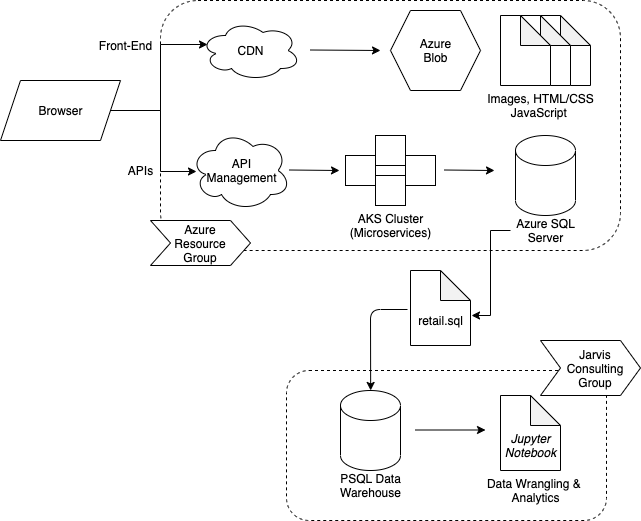

The diagram above was exported from draw.io. Its source (the exported page's mxGraphModel, read from the mxfile embedded in the PNG):
<mxGraphModel dx="937" dy="572" grid="1" gridSize="10" guides="1" tooltips="1" connect="1" arrows="1" fold="1" page="1" pageScale="1" pageWidth="827" pageHeight="1169" math="0" shadow="0">
  <root>
    <mxCell id="0" />
    <mxCell id="1" parent="0" />
    <mxCell id="P7u6GEgVmPpxaCEBfEX5-1" value="" style="rounded=1;whiteSpace=wrap;html=1;dashed=1;" vertex="1" parent="1">
      <mxGeometry x="190" y="80" width="460" height="250" as="geometry" />
    </mxCell>
    <mxCell id="P7u6GEgVmPpxaCEBfEX5-36" style="edgeStyle=orthogonalEdgeStyle;rounded=0;orthogonalLoop=1;jettySize=auto;html=1;entryX=0;entryY=0.533;entryDx=0;entryDy=0;entryPerimeter=0;" edge="1" parent="1" source="P7u6GEgVmPpxaCEBfEX5-2" target="P7u6GEgVmPpxaCEBfEX5-19">
      <mxGeometry relative="1" as="geometry">
        <Array as="points">
          <mxPoint x="190" y="190" />
          <mxPoint x="190" y="251" />
        </Array>
      </mxGeometry>
    </mxCell>
    <mxCell id="P7u6GEgVmPpxaCEBfEX5-40" style="edgeStyle=orthogonalEdgeStyle;rounded=0;orthogonalLoop=1;jettySize=auto;html=1;entryX=0.07;entryY=0.4;entryDx=0;entryDy=0;entryPerimeter=0;" edge="1" parent="1" source="P7u6GEgVmPpxaCEBfEX5-2" target="P7u6GEgVmPpxaCEBfEX5-4">
      <mxGeometry relative="1" as="geometry" />
    </mxCell>
    <mxCell id="P7u6GEgVmPpxaCEBfEX5-2" value="" style="shape=parallelogram;perimeter=parallelogramPerimeter;whiteSpace=wrap;html=1;fixedSize=1;size=20;" vertex="1" parent="1">
      <mxGeometry x="30" y="160" width="120" height="60" as="geometry" />
    </mxCell>
    <mxCell id="P7u6GEgVmPpxaCEBfEX5-3" value="Browser" style="text;html=1;align=center;verticalAlign=middle;resizable=0;points=[];autosize=1;" vertex="1" parent="1">
      <mxGeometry x="60" y="180" width="60" height="20" as="geometry" />
    </mxCell>
    <mxCell id="P7u6GEgVmPpxaCEBfEX5-4" value="" style="ellipse;shape=cloud;whiteSpace=wrap;html=1;" vertex="1" parent="1">
      <mxGeometry x="230" y="100" width="100" height="60" as="geometry" />
    </mxCell>
    <mxCell id="P7u6GEgVmPpxaCEBfEX5-5" value="CDN" style="text;html=1;align=center;verticalAlign=middle;resizable=0;points=[];autosize=1;" vertex="1" parent="1">
      <mxGeometry x="260" y="120" width="40" height="20" as="geometry" />
    </mxCell>
    <mxCell id="P7u6GEgVmPpxaCEBfEX5-7" value="" style="endArrow=classic;html=1;" edge="1" parent="1">
      <mxGeometry width="50" height="50" relative="1" as="geometry">
        <mxPoint x="340" y="129.5" as="sourcePoint" />
        <mxPoint x="410" y="130" as="targetPoint" />
      </mxGeometry>
    </mxCell>
    <mxCell id="P7u6GEgVmPpxaCEBfEX5-11" value="" style="shape=hexagon;perimeter=hexagonPerimeter2;whiteSpace=wrap;html=1;fixedSize=1;" vertex="1" parent="1">
      <mxGeometry x="420" y="90" width="90" height="80" as="geometry" />
    </mxCell>
    <mxCell id="P7u6GEgVmPpxaCEBfEX5-12" value="Azure&lt;br&gt;Blob" style="text;html=1;align=center;verticalAlign=middle;resizable=0;points=[];autosize=1;" vertex="1" parent="1">
      <mxGeometry x="440" y="115" width="50" height="30" as="geometry" />
    </mxCell>
    <mxCell id="P7u6GEgVmPpxaCEBfEX5-13" value="" style="shape=note;whiteSpace=wrap;html=1;backgroundOutline=1;darkOpacity=0.05;" vertex="1" parent="1">
      <mxGeometry x="570" y="95" width="50" height="70" as="geometry" />
    </mxCell>
    <mxCell id="P7u6GEgVmPpxaCEBfEX5-15" value="" style="shape=note;whiteSpace=wrap;html=1;backgroundOutline=1;darkOpacity=0.05;" vertex="1" parent="1">
      <mxGeometry x="550" y="95" width="50" height="70" as="geometry" />
    </mxCell>
    <mxCell id="P7u6GEgVmPpxaCEBfEX5-16" value="" style="shape=note;whiteSpace=wrap;html=1;backgroundOutline=1;darkOpacity=0.05;" vertex="1" parent="1">
      <mxGeometry x="530" y="95" width="50" height="70" as="geometry" />
    </mxCell>
    <mxCell id="P7u6GEgVmPpxaCEBfEX5-17" value="Images, HTML/CSS&lt;br&gt;JavaScript&amp;nbsp;" style="text;html=1;align=center;verticalAlign=middle;resizable=0;points=[];autosize=1;" vertex="1" parent="1">
      <mxGeometry x="510" y="170" width="120" height="30" as="geometry" />
    </mxCell>
    <mxCell id="P7u6GEgVmPpxaCEBfEX5-18" value="" style="ellipse;shape=cloud;whiteSpace=wrap;html=1;" vertex="1" parent="1">
      <mxGeometry x="220" y="210" width="100" height="80" as="geometry" />
    </mxCell>
    <mxCell id="P7u6GEgVmPpxaCEBfEX5-19" value="API&lt;br&gt;Management" style="text;html=1;align=center;verticalAlign=middle;resizable=0;points=[];autosize=1;" vertex="1" parent="1">
      <mxGeometry x="226" y="235" width="90" height="30" as="geometry" />
    </mxCell>
    <mxCell id="P7u6GEgVmPpxaCEBfEX5-20" value="" style="endArrow=classic;html=1;" edge="1" parent="1">
      <mxGeometry width="50" height="50" relative="1" as="geometry">
        <mxPoint x="319" y="249.5" as="sourcePoint" />
        <mxPoint x="369" y="250" as="targetPoint" />
      </mxGeometry>
    </mxCell>
    <mxCell id="P7u6GEgVmPpxaCEBfEX5-21" value="" style="whiteSpace=wrap;html=1;aspect=fixed;" vertex="1" parent="1">
      <mxGeometry x="405" y="215" width="30" height="30" as="geometry" />
    </mxCell>
    <mxCell id="P7u6GEgVmPpxaCEBfEX5-22" value="" style="whiteSpace=wrap;html=1;aspect=fixed;" vertex="1" parent="1">
      <mxGeometry x="435" y="235" width="30" height="30" as="geometry" />
    </mxCell>
    <mxCell id="P7u6GEgVmPpxaCEBfEX5-23" value="" style="whiteSpace=wrap;html=1;aspect=fixed;" vertex="1" parent="1">
      <mxGeometry x="375" y="235" width="30" height="30" as="geometry" />
    </mxCell>
    <mxCell id="P7u6GEgVmPpxaCEBfEX5-24" value="" style="whiteSpace=wrap;html=1;aspect=fixed;" vertex="1" parent="1">
      <mxGeometry x="405" y="255" width="30" height="30" as="geometry" />
    </mxCell>
    <mxCell id="P7u6GEgVmPpxaCEBfEX5-25" value="AKS Cluster&lt;br&gt;(Microservices)" style="text;html=1;align=center;verticalAlign=middle;resizable=0;points=[];autosize=1;" vertex="1" parent="1">
      <mxGeometry x="370" y="290" width="100" height="30" as="geometry" />
    </mxCell>
    <mxCell id="P7u6GEgVmPpxaCEBfEX5-26" value="" style="endArrow=classic;html=1;" edge="1" parent="1">
      <mxGeometry width="50" height="50" relative="1" as="geometry">
        <mxPoint x="474" y="249.5" as="sourcePoint" />
        <mxPoint x="524" y="250" as="targetPoint" />
      </mxGeometry>
    </mxCell>
    <mxCell id="P7u6GEgVmPpxaCEBfEX5-27" value="" style="shape=cylinder3;whiteSpace=wrap;html=1;boundedLbl=1;backgroundOutline=1;size=15;" vertex="1" parent="1">
      <mxGeometry x="545" y="215" width="60" height="80" as="geometry" />
    </mxCell>
    <mxCell id="P7u6GEgVmPpxaCEBfEX5-51" style="edgeStyle=orthogonalEdgeStyle;rounded=0;orthogonalLoop=1;jettySize=auto;html=1;entryX=1.017;entryY=0.25;entryDx=0;entryDy=0;entryPerimeter=0;" edge="1" parent="1" source="P7u6GEgVmPpxaCEBfEX5-29" target="P7u6GEgVmPpxaCEBfEX5-49">
      <mxGeometry relative="1" as="geometry" />
    </mxCell>
    <mxCell id="P7u6GEgVmPpxaCEBfEX5-29" value="Azure SQL&lt;br&gt;Server" style="text;html=1;align=center;verticalAlign=middle;resizable=0;points=[];autosize=1;" vertex="1" parent="1">
      <mxGeometry x="540" y="295" width="70" height="30" as="geometry" />
    </mxCell>
    <mxCell id="P7u6GEgVmPpxaCEBfEX5-41" value="Front-End" style="text;html=1;align=center;verticalAlign=middle;resizable=0;points=[];autosize=1;" vertex="1" parent="1">
      <mxGeometry x="120" y="115" width="70" height="20" as="geometry" />
    </mxCell>
    <mxCell id="P7u6GEgVmPpxaCEBfEX5-42" value="APIs" style="text;html=1;align=center;verticalAlign=middle;resizable=0;points=[];autosize=1;" vertex="1" parent="1">
      <mxGeometry x="150" y="240" width="40" height="20" as="geometry" />
    </mxCell>
    <mxCell id="P7u6GEgVmPpxaCEBfEX5-43" value="" style="shape=step;perimeter=stepPerimeter;whiteSpace=wrap;html=1;fixedSize=1;" vertex="1" parent="1">
      <mxGeometry x="180" y="300" width="100" height="45" as="geometry" />
    </mxCell>
    <mxCell id="P7u6GEgVmPpxaCEBfEX5-47" value="Azure Resource Group" style="text;html=1;strokeColor=none;fillColor=none;align=center;verticalAlign=middle;whiteSpace=wrap;rounded=0;" vertex="1" parent="1">
      <mxGeometry x="200" y="312.5" width="60" height="20" as="geometry" />
    </mxCell>
    <mxCell id="P7u6GEgVmPpxaCEBfEX5-48" value="" style="shape=note;whiteSpace=wrap;html=1;backgroundOutline=1;darkOpacity=0.05;" vertex="1" parent="1">
      <mxGeometry x="440" y="350" width="60" height="75" as="geometry" />
    </mxCell>
    <mxCell id="P7u6GEgVmPpxaCEBfEX5-49" value="retail.sql" style="text;html=1;align=center;verticalAlign=middle;resizable=0;points=[];autosize=1;" vertex="1" parent="1">
      <mxGeometry x="440" y="390" width="60" height="20" as="geometry" />
    </mxCell>
    <mxCell id="P7u6GEgVmPpxaCEBfEX5-52" value="" style="shape=cylinder3;whiteSpace=wrap;html=1;boundedLbl=1;backgroundOutline=1;size=15;" vertex="1" parent="1">
      <mxGeometry x="370" y="470" width="60" height="80" as="geometry" />
    </mxCell>
    <mxCell id="P7u6GEgVmPpxaCEBfEX5-54" value="PSQL Data&lt;br&gt;Warehouse" style="text;html=1;align=center;verticalAlign=middle;resizable=0;points=[];autosize=1;" vertex="1" parent="1">
      <mxGeometry x="360" y="550" width="80" height="30" as="geometry" />
    </mxCell>
    <mxCell id="P7u6GEgVmPpxaCEBfEX5-58" value="" style="endArrow=classic;html=1;" edge="1" parent="1">
      <mxGeometry width="50" height="50" relative="1" as="geometry">
        <mxPoint x="445" y="509.5" as="sourcePoint" />
        <mxPoint x="515" y="509.5" as="targetPoint" />
      </mxGeometry>
    </mxCell>
    <mxCell id="P7u6GEgVmPpxaCEBfEX5-59" value="" style="shape=note;whiteSpace=wrap;html=1;backgroundOutline=1;darkOpacity=0.05;" vertex="1" parent="1">
      <mxGeometry x="530" y="475" width="60" height="75" as="geometry" />
    </mxCell>
    <mxCell id="P7u6GEgVmPpxaCEBfEX5-60" value="Data Wrangling &amp;amp;&amp;nbsp;&lt;br&gt;Analytics" style="text;html=1;align=center;verticalAlign=middle;resizable=0;points=[];autosize=1;" vertex="1" parent="1">
      <mxGeometry x="510" y="555" width="110" height="30" as="geometry" />
    </mxCell>
    <mxCell id="P7u6GEgVmPpxaCEBfEX5-61" value="Jupyter&lt;br&gt;Notebook" style="text;html=1;align=center;verticalAlign=middle;resizable=0;points=[];autosize=1;fontStyle=2" vertex="1" parent="1">
      <mxGeometry x="525" y="510" width="70" height="30" as="geometry" />
    </mxCell>
    <mxCell id="P7u6GEgVmPpxaCEBfEX5-63" value="" style="rounded=1;whiteSpace=wrap;html=1;dashed=1;fillColor=none;" vertex="1" parent="1">
      <mxGeometry x="316" y="450" width="320" height="150" as="geometry" />
    </mxCell>
    <mxCell id="P7u6GEgVmPpxaCEBfEX5-66" value="" style="endArrow=classic;html=1;exitX=-0.05;exitY=-0.05;exitDx=0;exitDy=0;exitPerimeter=0;entryX=0.263;entryY=0.133;entryDx=0;entryDy=0;entryPerimeter=0;" edge="1" parent="1" source="P7u6GEgVmPpxaCEBfEX5-49" target="P7u6GEgVmPpxaCEBfEX5-63">
      <mxGeometry width="50" height="50" relative="1" as="geometry">
        <mxPoint x="400" y="530" as="sourcePoint" />
        <mxPoint x="450" y="480" as="targetPoint" />
        <Array as="points">
          <mxPoint x="400" y="389" />
        </Array>
      </mxGeometry>
    </mxCell>
    <mxCell id="P7u6GEgVmPpxaCEBfEX5-67" value="" style="shape=step;perimeter=stepPerimeter;whiteSpace=wrap;html=1;fixedSize=1;gradientColor=none;" vertex="1" parent="1">
      <mxGeometry x="570" y="420" width="100" height="55" as="geometry" />
    </mxCell>
    <mxCell id="P7u6GEgVmPpxaCEBfEX5-68" value="Jarvis Consulting Group" style="text;html=1;strokeColor=none;fillColor=none;align=center;verticalAlign=middle;whiteSpace=wrap;rounded=0;rotation=0;" vertex="1" parent="1">
      <mxGeometry x="605" y="437.5" width="40" height="20" as="geometry" />
    </mxCell>
  </root>
</mxGraphModel>